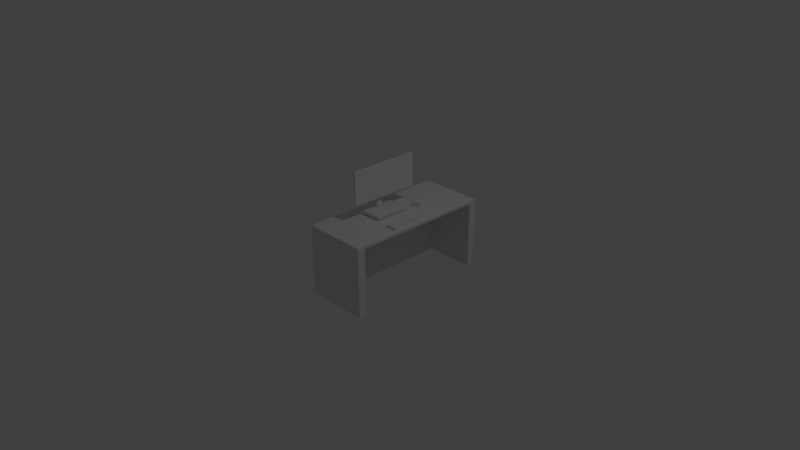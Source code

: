 # Source: PCDesk.blend  (saved by Blender 2.78.0; exported with 4.5.12 LTS)
import bpy
from mathutils import Matrix  # noqa: F401  (used for matrix-valued properties, if any)

bpy.ops.wm.read_factory_settings(use_empty=True)
scene = bpy.context.scene
scene.name = 'Scene'

# ---- collections
col_collection_1 = bpy.data.collections.new('Collection 1'); scene.collection.children.link(col_collection_1)

# ---- world
world_world = bpy.data.worlds.new('World'); scene.world = world_world
world_world.color = (0.05088, 0.05088, 0.05088)
world_world.use_sun_shadow = False
world_world.sun_shadow_jitter_overblur = 0.0
world_world.cycles.sampling_method = 'MANUAL'

# ---- cameras
cam_camera = bpy.data.cameras.new('Camera')
cam_camera.clip_end = 100.0
cam_camera.lens = 35.0
cam_camera.sensor_width = 32.0
cam_camera.sensor_height = 18.0
cam_camera.ortho_scale = 7.314
cam_camera.dof.focus_distance = 0.0
cam_camera.dof.aperture_fstop = 128.0
cam_camera_001 = bpy.data.cameras.new('Camera.001')
cam_camera_001.clip_end = 100.0
cam_camera_001.lens = 35.0
cam_camera_001.sensor_width = 32.0
cam_camera_001.sensor_height = 18.0
cam_camera_001.ortho_scale = 7.314
cam_camera_001.dof.focus_distance = 0.0
cam_camera_001.dof.aperture_fstop = 128.0

# ---- lights
light_lamp = bpy.data.lights.new('Lamp', 'POINT')
light_lamp.transmission_factor = 0.0
light_lamp.cutoff_distance = 30.0
light_lamp.energy = 100.0
light_lamp.shadow_buffer_clip_start = 1.001
light_lamp.shadow_soft_size = 0.1
light_lamp.shadow_maximum_resolution = 0.006
light_lamp.use_absolute_resolution = True

# ---- meshes
me_cube_007 = bpy.data.meshes.new('Cube.007')
me_cube_007.from_pydata([(-0.5807, 0.18, 1.029), (-0.5807, 0.18, 0.6647), (-0.5806, 1.036, 1.029), (-0.5806, 1.036, 0.6647)], [], [(3, 2, 0, 1)])
me_cube_007.use_remesh_preserve_volume = False
me_cube_007.use_remesh_preserve_attributes = False
me_cube_007.use_mirror_vertex_groups = False
me_cube_007.update()
me_cube_005 = bpy.data.meshes.new('Cube.005')
me_cube_005.from_pydata([(-1.0, -1.0, -1.0), (-1.0, -1.0, 0.1174), (-1.0, 1.0, -1.0), (-1.0, 1.0, 0.1174), (1.0, -1.0, -1.0), (1.0, -1.0, 1.0), (1.0, 1.0, -1.0), (1.0, 1.0, 1.0), (-0.2484, 1.0, -1.0), (-0.2484, 1.0, 1.0), (-0.2484, -1.0, -1.0), (-0.2484, -1.0, 1.0), (-1.0, 0.0, -1.0), (-1.0, 0.0, 0.1174), (1.0, 0.0, -1.0), (1.0, 0.0, 1.0), (-0.2484, 0.0, 1.0), (-0.2484, 0.0, -1.0), (-0.7605, 0.0, 0.3987), (-0.4839, 0.0, 0.7235), (-0.486, -0.2378, 0.7211), (-0.7707, -0.2407, 0.3866), (-0.7488, 0.2744, 0.4124), (-0.4819, 0.2382, 0.7259), (-0.7963, 3.539e-08, 0.5196), (-0.5198, 3.539e-08, 0.8443), (-0.8066, -0.2407, 0.5075), (-0.5218, -0.2378, 0.8419), (-0.7846, 0.2744, 0.5333), (-0.5177, 0.2382, 0.8468)], [], [(12, 13, 3, 2), (25, 29, 28, 24), (11, 1, 0, 10, 4, 5), (9, 7, 6, 8, 2, 3), (17, 14, 4, 10), (16, 19, 20, 21, 18, 13, 1, 11), (15, 5, 4, 14, 6, 7), (12, 17, 10, 0), (20, 19, 25, 27), (23, 22, 28, 29), (2, 8, 17, 12), (21, 20, 27, 26), (9, 3, 13, 18, 22, 23, 19, 16), (8, 6, 14, 17), (24, 26, 27, 25), (0, 1, 13, 12), (16, 11, 5, 15, 7, 9), (19, 23, 29, 25), (22, 18, 24, 28), (18, 21, 26, 24)])
me_cube_005.use_remesh_preserve_volume = False
me_cube_005.use_remesh_preserve_attributes = False
me_cube_005.use_mirror_vertex_groups = False
me_cube_005.update()
me_cube_002 = bpy.data.meshes.new('Cube.002')
me_cube_002.from_pydata([(-1.0, -1.0, -1.0), (-1.0, -1.0, 1.0), (-1.0, 1.0, -1.0), (-1.0, 1.0, 1.0), (1.0, -1.0, -1.0), (1.0, -1.0, 1.0), (1.0, 1.0, -1.0), (1.0, 1.0, 1.0), (-1.0, -1.0, 1.0), (-1.0, 1.0, 1.0), (1.0, 1.0, 1.0), (1.0, -1.0, 1.0), (-1.0, -0.955, -1.0), (-1.0, -0.955, 1.0), (1.0, -0.955, -1.0), (1.0, -0.955, 1.0), (-1.0, -0.955, 1.0), (1.0, -0.955, 1.0), (-0.7994, 1.0, -1.0), (-0.7994, 1.0, 1.0), (-0.7994, -1.0, -1.0), (-0.7994, -1.0, 1.0), (-0.7994, 1.0, 1.0), (-0.7994, -1.0, 1.0), (-0.7994, -0.955, 1.0), (-0.7994, -0.955, -1.0), (-1.0, 0.96, 1.0), (1.0, 0.96, -1.0), (-1.0, 0.96, 1.0), (-1.0, 0.96, -1.0), (1.0, 0.96, 1.0), (1.0, 0.96, 1.0), (-0.7994, 0.96, -1.0), (-0.7994, 0.96, 1.0), (0.8061, 1.0, 1.0), (0.8061, -1.0, -1.0), (0.8061, 1.0, 1.0), (0.8061, -0.955, 1.0), (0.8061, 1.0, -1.0), (0.8061, -1.0, 1.0), (0.8061, -1.0, 1.0), (0.8061, -0.955, -1.0), (0.8061, 0.96, 1.0), (0.8061, 0.96, -1.0), (-1.0, 0.4829, -1.0), (1.0, 0.4829, 1.0), (1.0, 0.4829, 1.0), (-0.7994, 0.4829, -1.0), (-0.7994, 0.4829, 1.0), (-1.0, 0.4829, 1.0), (1.0, 0.4829, -1.0), (-1.0, 0.4829, 1.0), (0.8061, 0.4829, 1.0), (0.8061, 0.4829, -1.0), (-1.0, 0.5494, 1.0), (1.0, 0.5494, -1.0), (-1.0, 0.5494, 1.0), (-1.0, 0.5494, -1.0), (1.0, 0.5494, 1.0), (1.0, 0.5494, 1.0), (-0.7994, 0.5494, -1.0), (-0.7994, 0.5494, 1.0), (0.8061, 0.5494, 1.0), (0.8061, 0.5494, -1.0)], [], [(29, 26, 3, 2), (38, 34, 7, 6), (14, 15, 5, 4), (20, 21, 1, 0), (41, 14, 4, 35), (30, 7, 10, 31), (13, 1, 8, 16), (39, 5, 11, 40), (19, 3, 9, 22), (49, 13, 16, 51), (5, 15, 17, 11), (53, 50, 14, 41), (50, 45, 15, 14), (0, 1, 13, 12), (44, 47, 25, 12), (34, 19, 22, 36), (1, 21, 23, 8), (37, 24, 48, 51, 16, 8, 23, 40, 11, 17), (12, 25, 20, 0), (35, 39, 21, 20), (2, 3, 19, 18), (2, 18, 32, 29), (6, 7, 30, 27), (38, 6, 27, 43), (3, 26, 28, 9), (58, 30, 31, 59), (57, 54, 26, 29), (18, 38, 43, 32), (4, 5, 39, 35), (7, 34, 36, 10), (47, 53, 41, 25), (21, 39, 40, 23), (25, 41, 35, 20), (18, 19, 34, 38), (60, 63, 53, 47), (12, 13, 49, 44), (15, 45, 46, 17), (57, 60, 47, 44), (55, 58, 45, 50), (63, 55, 50, 53), (54, 49, 51, 56), (26, 54, 56, 28), (22, 9, 28, 56, 51, 48, 52, 37, 17, 46, 59, 31, 42, 62, 61, 33), (43, 27, 55, 63), (27, 30, 58, 55), (29, 32, 60, 57), (36, 22, 33, 42, 31, 10), (32, 43, 63, 60), (44, 49, 54, 57), (45, 58, 59, 46)])
me_cube_002.use_remesh_preserve_volume = False
me_cube_002.use_remesh_preserve_attributes = False
me_cube_002.use_mirror_vertex_groups = False
me_cube_002.update()
me_cube_003 = bpy.data.meshes.new('Cube.003')
me_cube_003.from_pydata([(-0.7994, 0.96, 1.0), (0.8061, 0.96, 1.0), (-0.7994, 0.5494, 1.0), (0.8061, 0.5494, 1.0)], [], [(1, 0, 2, 3)])
me_cube_003.use_remesh_preserve_volume = False
me_cube_003.use_remesh_preserve_attributes = False
me_cube_003.use_mirror_vertex_groups = False
me_cube_003.update()
me_cube_004 = bpy.data.meshes.new('Cube.004')
me_cube_004.from_pydata([(-0.7994, -0.955, 1.0), (0.8061, -0.955, 1.0), (-0.7994, 0.4829, 1.0), (0.8061, 0.4829, 1.0)], [], [(3, 2, 0, 1)])
me_cube_004.use_remesh_preserve_volume = False
me_cube_004.use_remesh_preserve_attributes = False
me_cube_004.use_mirror_vertex_groups = False
me_cube_004.update()
me_cube_001 = bpy.data.meshes.new('Cube.001')
me_cube_001.from_pydata([(-0.7274, 0.8069, 0.4109), (-0.7274, 0.3546, 0.4109), (-0.4345, 0.3712, 0.4109), (-0.4321, 0.8295, 0.4109), (-0.7274, 0.8069, 0.4581), (-0.7274, 0.3546, 0.4581), (-0.4345, 0.3712, 0.4581), (-0.4321, 0.8295, 0.4581), (-0.7274, 0.5373, 0.4109), (-0.4336, 0.5564, 0.4109), (-0.7274, 0.5373, 0.4581), (-0.4336, 0.5564, 0.4581), (-0.4331, 0.6445, 0.4109), (-0.4331, 0.6445, 0.4581), (-0.7274, 0.6243, 0.4109), (-0.7274, 0.6243, 0.4581), (-0.6425, 0.3594, 0.4109), (-0.6418, 0.8134, 0.4109), (-0.6425, 0.3594, 0.4581), (-0.6418, 0.8134, 0.4581), (-0.6422, 0.5429, 0.4581), (-0.6421, 0.6302, 0.4581), (-0.5414, 0.3651, 0.4109), (-0.5414, 0.3651, 0.4581), (-0.5398, 0.8213, 0.4109), (-0.5398, 0.8213, 0.4581), (-0.5407, 0.5494, 0.4581), (-0.5404, 0.6372, 0.4581), (-0.5407, 0.5494, 0.4581), (-0.6422, 0.5429, 0.4581), (-0.5404, 0.6372, 0.4581), (-0.6421, 0.6302, 0.4581), (-0.6421, 0.6302, 0.9836), (-0.6422, 0.5429, 0.9836), (-0.7274, 0.5373, 0.9836), (-0.7274, 0.6243, 0.9836), (-0.6422, 0.5429, 0.8408), (-0.7274, 0.6243, 0.8408), (-0.7274, 0.5373, 0.8408), (-0.6421, 0.6302, 0.8408), (-0.6055, 0.1373, 0.6227), (-0.6055, 0.1373, 1.071), (-0.6054, 1.096, 1.071), (-0.6054, 1.096, 0.6227), (-0.5807, 0.1373, 0.6227), (-0.5807, 0.1373, 1.071), (-0.5806, 1.096, 1.071), (-0.5806, 1.096, 0.6227), (-0.7274, 0.5412, 0.4109), (-0.7274, 0.5412, 0.4581), (-0.6422, 0.5467, 0.9836), (-0.7274, 0.5412, 0.9836), (-0.6422, 0.5467, 0.8408), (-0.6055, 0.18, 1.071), (-0.6055, 0.18, 0.6227), (-0.5807, 0.18, 1.071), (-0.5807, 0.18, 0.6227), (-0.6422, 0.5429, 0.9703), (-0.7274, 0.6243, 0.9703), (-0.7274, 0.5373, 0.9703), (-0.6421, 0.6302, 0.9703), (-0.6055, 0.1373, 1.029), (-0.6054, 1.096, 1.029), (-0.5807, 0.1373, 1.029), (-0.5806, 1.096, 1.029), (-0.5807, 0.18, 1.029), (-0.7274, 0.5373, 0.8541), (-0.6421, 0.6302, 0.8541), (-0.6054, 1.096, 0.6647), (-0.5806, 1.096, 0.6647), (-0.5807, 0.18, 0.6647), (-0.6422, 0.5429, 0.8541), (-0.7274, 0.6243, 0.8541), (-0.6055, 0.1373, 0.6647), (-0.5807, 0.1373, 0.6647), (-0.6421, 0.6247, 0.9836), (-0.6054, 1.036, 1.071), (-0.5806, 1.036, 1.071), (-0.7274, 0.6189, 0.4109), (-0.7274, 0.6189, 0.4581), (-0.7274, 0.6189, 0.9836), (-0.6421, 0.6247, 0.8408), (-0.6054, 1.036, 0.6227), (-0.5806, 1.036, 0.6227), (-0.5806, 1.036, 1.029), (-0.5806, 1.036, 0.6647)], [], [(17, 0, 4, 19), (27, 13, 7, 25), (22, 2, 6, 23), (12, 3, 7, 13), (2, 9, 11, 6), (23, 6, 11, 26), (9, 12, 13, 11), (26, 11, 13, 27), (5, 18, 20, 10), (1, 16, 18, 5), (15, 21, 19, 4), (24, 17, 19, 25), (3, 24, 25, 7), (18, 23, 26, 20), (16, 22, 23, 18), (21, 27, 25, 19), (29, 28, 30, 31), (57, 33, 34, 59, 66, 38, 10, 29, 36, 71), (8, 1, 5, 10, 49, 79, 15, 4, 0, 14, 78, 48), (31, 39, 81, 52, 36, 29), (43, 68, 62, 42, 46, 64, 69, 47), (55, 45, 63, 74, 44, 56, 83, 47, 69, 85, 70, 65, 84, 77), (53, 41, 45, 55, 77, 46, 42, 76), (73, 40, 44, 74, 63, 45, 41, 61), (60, 32, 75, 50, 33, 57, 61, 41, 53, 76, 42, 62), (80, 35, 58, 72, 37, 15, 79, 49, 10, 38, 66, 59, 34, 51), (75, 32, 35, 80, 51, 34, 33, 50), (67, 60, 62, 68), (58, 35, 32, 60, 67, 39, 31, 15, 37, 72), (57, 71, 73, 61), (81, 39, 67, 68, 43, 82, 54, 40, 73, 71, 36, 52), (69, 64, 46, 77, 84, 85)])
me_cube_001.use_remesh_preserve_volume = False
me_cube_001.use_remesh_preserve_attributes = False
me_cube_001.use_mirror_vertex_groups = False
me_cube_001.update()
me_cube_006 = bpy.data.meshes.new('Cube.006')
me_cube_006.from_pydata([(-0.6055, 0.1373, 0.6227), (-0.6054, 1.096, 0.6227), (-0.5807, 0.1373, 0.6227), (-0.5806, 1.096, 0.6227), (-0.6055, 0.18, 0.6227), (-0.5807, 0.18, 0.6227), (-0.6054, 1.036, 0.6227), (-0.5806, 1.036, 0.6227)], [], [(0, 4, 6, 1, 3, 7, 5, 2)])
me_cube_006.use_remesh_preserve_volume = False
me_cube_006.use_remesh_preserve_attributes = False
me_cube_006.use_mirror_vertex_groups = False
me_cube_006.update()
me_cube = bpy.data.meshes.new('Cube')
me_cube.from_pydata([(-1.0, -1.0, -1.0), (-1.0, -1.0, 0.3581), (-1.0, 1.0, -1.0), (-1.0, 1.0, 0.3581), (-0.7274, -1.0, -1.0), (-0.7274, 1.0, -1.0), (-0.7274, 1.0, 0.3581), (-1.0, 2.639, 0.3581), (-1.0, 2.639, -1.0), (-0.7274, 2.639, -1.0), (-0.7274, 2.639, 0.3581), (-0.7274, 2.457, 0.3581), (-1.0, 2.457, 0.3581), (-1.0, 2.457, -1.0), (-0.7274, 2.457, -1.0), (-1.0, -0.813, -1.0), (-1.0, -0.813, 0.3581), (-0.7274, -0.813, -1.0), (-0.7274, -0.813, 0.3581), (0.288, 2.639, 0.3581), (0.288, 2.639, -1.0), (0.288, 2.457, 0.3581), (0.288, 2.457, -1.0), (0.2909, -0.813, 0.3581), (0.2909, -1.0, 0.3581), (0.2909, -1.0, -1.0), (0.2909, -0.813, -1.0), (-0.7274, -0.813, 0.4109), (-0.7274, -1.0, 0.4109), (-1.0, -1.0, 0.4109), (-1.0, -0.813, 0.4109), (0.2873, -0.813, 0.3581), (0.2873, -0.813, 0.4109), (0.2873, -1.0, 0.4109), (-1.0, 2.639, 0.3581), (-0.7274, 2.639, 0.3581), (-1.0, 2.639, 0.4109), (-0.7274, 2.639, 0.4109), (0.2873, 2.639, 0.4109), (0.2873, 2.639, 0.3581), (-0.7274, 0.8069, 0.4109), (-0.7274, 0.3546, 0.4109)], [], [(12, 11, 10, 7), (8, 7, 10, 9), (10, 11, 21, 19), (21, 22, 20, 19), (11, 14, 22, 21), (2, 13, 8, 9, 20, 22, 14, 5, 17, 26, 25, 4, 0, 15), (9, 10, 19, 20), (0, 25, 24, 33, 29, 1), (17, 18, 23, 26), (26, 23, 32, 33, 24, 25), (32, 31, 39, 38), (30, 29, 28, 27, 37, 36), (35, 34, 36, 37), (35, 37, 38, 39), (41, 40, 37, 27), (27, 28, 33, 32, 38, 37, 40, 41), (18, 11, 21, 31), (12, 7, 8, 13, 2, 15, 0, 1, 29, 30, 36, 34, 16, 3), (5, 14, 11, 6, 18, 17)])
me_cube.use_remesh_preserve_volume = False
me_cube.use_remesh_preserve_attributes = False
me_cube.use_mirror_vertex_groups = False
me_cube.update()

# ---- objects
ob_computer_001 = bpy.data.objects.new('Computer.001', me_cube_007)
ob_mouse = bpy.data.objects.new('Mouse', me_cube_005)
ob_keyboard = bpy.data.objects.new('Keyboard', me_cube_002)
ob_numpad = bpy.data.objects.new('NumPad', me_cube_003)
ob_keys = bpy.data.objects.new('Keys', me_cube_004)
ob_computer = bpy.data.objects.new('Computer', me_cube_001)
ob_desk_001 = bpy.data.objects.new('Desk.001', me_cube_006)
ob_desk = bpy.data.objects.new('Desk', me_cube)
ob_lamp = bpy.data.objects.new('Lamp', light_lamp)
ob_camera = bpy.data.objects.new('Camera', cam_camera)
ob_camera_001 = bpy.data.objects.new('Camera.001', cam_camera_001)

# ---- transforms, parenting, visibility, modifiers, constraints
ob_computer_001.location = (0.7075, -0.4518, 0.7862)
ob_computer_001.lineart.crease_threshold = 0.0
ob_mouse.location = (0.278, 0.5678, 1.221)
ob_mouse.rotation_euler = (0.0, -0.0, 0.503)
ob_mouse.scale = (0.05767, 0.02945, 0.02899)
ob_mouse.lineart.crease_threshold = 0.0
ob_keyboard.location = (0.5129, 0.153, 1.208)
ob_keyboard.rotation_euler = (0.0, -0.0, 0.1035)
ob_keyboard.scale = (0.07094, 0.2747, 0.01808)
ob_keyboard.lineart.crease_threshold = 0.0
ob_numpad.parent = ob_keyboard
ob_numpad.matrix_parent_inverse = Matrix(((14.02, 1.456, 0.0, -7.415), (-0.3759, 3.621, 0.0, -0.3611), (8.892e-06, 1.112e-06, 55.31, -74.59), (0.0, 0.0, 0.0, 1.0)))
ob_numpad.location = (0.5129, 0.153, 1.349)
ob_numpad.rotation_euler = (0.0, -0.0, 0.1035)
ob_numpad.scale = (0.07094, 0.2747, 0.01808)
ob_numpad.lineart.crease_threshold = 0.0
ob_keys.parent = ob_keyboard
ob_keys.matrix_parent_inverse = Matrix(((14.02, 1.456, 0.0, -7.415), (-0.3759, 3.621, 0.0, -0.3611), (8.892e-06, 1.112e-06, 55.31, -74.59), (0.0, 0.0, 0.0, 1.0)))
ob_keys.location = (0.5129, 0.153, 1.349)
ob_keys.rotation_euler = (0.0, -0.0, 0.1035)
ob_keys.scale = (0.07094, 0.2747, 0.01808)
ob_keys.lineart.crease_threshold = 0.0
ob_computer.location = (0.7075, -0.4518, 0.7862)
ob_computer.lineart.crease_threshold = 0.0
ob_desk_001.parent = ob_computer
ob_desk_001.matrix_parent_inverse = Matrix(((1.0, 0.0, 0.0, -0.7075), (0.0, 1.0, 0.0, 0.4518), (0.0, 0.0, 1.0, -0.7862), (0.0, 0.0, 0.0, 1.0)))
ob_desk_001.location = (0.7075, -0.4518, 0.7862)
ob_desk_001.lineart.crease_threshold = 0.0
ob_desk.location = (0.4708, -0.1985, 0.9142)
ob_desk.scale = (0.6681, 0.5505, 0.6681)
ob_desk.lineart.crease_threshold = 0.0
ob_lamp.location = (4.076, 1.005, 6.787)
ob_lamp.rotation_euler = (0.6503, 0.05522, 1.866)
ob_lamp.scale = (1.002, 1.213, 1.348)
ob_lamp.lock_rotations_4d = False
ob_lamp.empty_display_type = 'ARROWS'
ob_lamp.color = (0.0, 0.0, 0.0, 0.0)
ob_lamp.lineart.crease_threshold = 0.0
ob_camera.location = (7.481, -6.508, 5.939)
ob_camera.rotation_euler = (1.109, 0.0, 0.8149)
ob_camera.scale = (1.0, 1.427, 1.121)
ob_camera.lock_rotations_4d = False
ob_camera.empty_display_type = 'ARROWS'
ob_camera.color = (0.0, 0.0, 0.0, 0.0)
ob_camera.display_type = 'WIRE'
ob_camera.lineart.crease_threshold = 0.0
ob_camera_001.location = (7.555, -6.606, 5.978)
ob_camera_001.rotation_euler = (1.109, 0.0, 0.8149)
ob_camera_001.scale = (1.022, 1.459, 1.146)
ob_camera_001.lock_rotations_4d = False
ob_camera_001.empty_display_type = 'ARROWS'
ob_camera_001.color = (0.0, 0.0, 0.0, 0.0)
ob_camera_001.display_type = 'WIRE'
ob_camera_001.lineart.crease_threshold = 0.0

# ---- collection membership
col_collection_1.objects.link(ob_computer_001)
col_collection_1.objects.link(ob_mouse)
col_collection_1.objects.link(ob_keyboard)
col_collection_1.objects.link(ob_numpad)
col_collection_1.objects.link(ob_keys)
col_collection_1.objects.link(ob_computer)
col_collection_1.objects.link(ob_desk_001)
col_collection_1.objects.link(ob_desk)
col_collection_1.objects.link(ob_lamp)
col_collection_1.objects.link(ob_camera)
col_collection_1.objects.link(ob_camera_001)

# ---- scene / render settings (as saved in the file)
scene.camera = ob_camera
scene.frame_start = 1; scene.frame_end = 11; scene.frame_set(1)
scene.render.engine = 'BLENDER_EEVEE_NEXT'
scene.render.resolution_percentage = 50
scene.render.dither_intensity = 0.0
scene.cycles.use_denoising = False
scene.cycles.samples = 128
scene.cycles.sampling_pattern = 'TABULATED_SOBOL'
scene.cycles.light_sampling_threshold = 0.0
scene.cycles.use_adaptive_sampling = False
scene.cycles.use_light_tree = False
scene.cycles.blur_glossy = 0.0
scene.cycles.sample_clamp_indirect = 0.0
scene.view_settings.view_transform = 'Standard'
bpy.context.view_layer.update()
